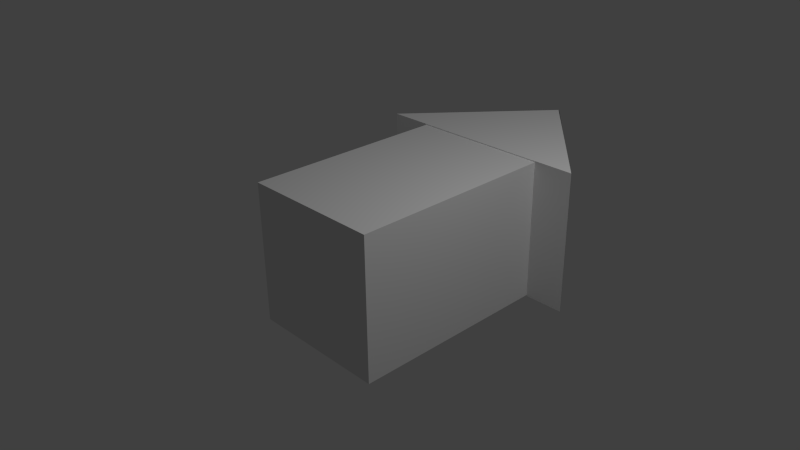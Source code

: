 # Source: arrow.blend  (saved by Blender 2.71.0; exported with 4.5.12 LTS)
import bpy
from mathutils import Matrix  # noqa: F401  (used for matrix-valued properties, if any)

bpy.ops.wm.read_factory_settings(use_empty=True)
scene = bpy.context.scene
scene.name = 'Scene'

# ---- collections
col_collection_1 = bpy.data.collections.new('Collection 1'); scene.collection.children.link(col_collection_1)

# ---- materials (node trees are filled in below, after node groups)
mat_material = bpy.data.materials.new('Material')
mat_material.alpha_threshold = 0.0
mat_material.use_transparent_shadow = False
mat_material.roughness = 0.5
mat_material.line_color = (0.0, 0.0, 0.0, 1.0)

# ---- material node trees

# ---- world
world_world = bpy.data.worlds.new('World'); scene.world = world_world
world_world.color = (0.05088, 0.05088, 0.05088)
world_world.use_sun_shadow = False
world_world.sun_shadow_jitter_overblur = 0.0
world_world.cycles.sampling_method = 'MANUAL'
world_world.cycles.sample_map_resolution = 256

# ---- cameras
cam_camera = bpy.data.cameras.new('Camera')
cam_camera.clip_end = 100.0
cam_camera.lens = 35.0
cam_camera.sensor_width = 32.0
cam_camera.sensor_height = 18.0
cam_camera.ortho_scale = 7.314
cam_camera.dof.focus_distance = 0.0
cam_camera.dof.aperture_fstop = 128.0

# ---- lights
light_lamp = bpy.data.lights.new('Lamp', 'POINT')
light_lamp.transmission_factor = 0.0
light_lamp.cutoff_distance = 30.0
light_lamp.energy = 100.0
light_lamp.shadow_buffer_clip_start = 1.001
light_lamp.shadow_soft_size = 0.1
light_lamp.shadow_maximum_resolution = 0.006
light_lamp.use_absolute_resolution = True
light_lamp.cycles.use_multiple_importance_sampling = False

# ---- meshes
me_cube = bpy.data.meshes.new('Cube')
me_cube.from_pydata([(1.0, 1.97, -1.0), (1.0, -1.0, -1.0), (-1.0, -1.0, -1.0), (-1.0, 1.97, -1.0), (1.0, 1.97, 1.0), (1.0, -1.0, 1.0), (-1.0, -1.0, 1.0), (-1.0, 1.97, 1.0), (1.579, 1.94, 1.018), (-0.02288, 3.769, 1.018), (-0.02208, 3.769, 1.018), (-1.614, 1.94, 1.018), (1.579, 1.94, -1.014), (-0.02237, 3.769, -1.014), (-0.02259, 3.769, -1.014), (-1.614, 1.94, -1.014), (0.9942, 1.964, -0.9942), (0.9942, -0.9942, -0.9942), (-0.9942, -0.9942, -0.9942), (-0.9942, 1.964, -0.9942), (0.9942, 1.964, 0.9942), (0.9942, -0.9942, 0.9942), (-0.9942, -0.9942, 0.9942), (-0.9942, 1.964, 0.9942), (1.571, 1.943, 1.012), (-0.0305, 3.773, 1.012), (-0.01447, 3.773, 1.012), (-1.606, 1.943, 1.012), (1.571, 1.943, -1.009), (-0.02686, 3.771, -1.005), (-0.01808, 3.771, -1.005), (-1.606, 1.943, -1.009)], [], [(0, 1, 2, 3), (4, 7, 6, 5), (0, 4, 5, 1), (1, 5, 6, 2), (2, 6, 7, 3), (4, 0, 3, 7), (8, 9, 10, 11), (15, 14, 13, 12), (8, 11, 15, 12), (9, 8, 12, 13), (10, 9, 13, 14), (11, 10, 14, 15), (19, 18, 17, 16), (21, 22, 23, 20), (17, 21, 20, 16), (18, 22, 21, 17), (19, 23, 22, 18), (23, 19, 16, 20), (27, 26, 25, 24), (28, 29, 30, 31), (28, 31, 27, 24), (29, 28, 24, 25), (30, 29, 25, 26), (31, 30, 26, 27)])
me_cube.materials.append(mat_material)
me_cube.use_remesh_preserve_volume = False
me_cube.use_remesh_preserve_attributes = False
me_cube.use_mirror_vertex_groups = False
me_cube.update()

# ---- objects
ob_cube = bpy.data.objects.new('Cube', me_cube)
ob_lamp = bpy.data.objects.new('Lamp', light_lamp)
ob_camera = bpy.data.objects.new('Camera', cam_camera)

# ---- transforms, parenting, visibility, modifiers, constraints
ob_cube.location = (1.861, -0.8862, 1.812)
ob_cube.scale = (0.5168, 0.5168, 0.5168)
ob_cube.lock_rotations_4d = False
ob_cube.empty_display_type = 'ARROWS'
ob_cube.lineart.crease_threshold = 0.0
ob_lamp.location = (3.968, -0.3666, 4.863)
ob_lamp.rotation_euler = (0.6503, 0.05522, 1.866)
ob_lamp.scale = (0.5168, 0.5168, 0.5168)
ob_lamp.lock_rotations_4d = False
ob_lamp.empty_display_type = 'ARROWS'
ob_lamp.color = (0.0, 0.0, 0.0, 0.0)
ob_lamp.lineart.crease_threshold = 0.0
ob_camera.location = (5.728, -4.249, 4.573)
ob_camera.rotation_euler = (1.109, 0.01082, 0.8149)
ob_camera.scale = (0.5168, 0.5168, 0.5168)
ob_camera.lock_rotations_4d = False
ob_camera.empty_display_type = 'ARROWS'
ob_camera.color = (0.0, 0.0, 0.0, 0.0)
ob_camera.display_type = 'WIRE'
ob_camera.lineart.crease_threshold = 0.0

# ---- collection membership
col_collection_1.objects.link(ob_cube)
col_collection_1.objects.link(ob_lamp)
col_collection_1.objects.link(ob_camera)

# ---- scene / render settings (as saved in the file)
scene.camera = ob_camera
scene.frame_start = 1; scene.frame_end = 250; scene.frame_set(0)
scene.render.engine = 'BLENDER_EEVEE_NEXT'
scene.render.resolution_percentage = 50
scene.render.dither_intensity = 0.0
scene.cycles.use_denoising = False
scene.cycles.samples = 10
scene.cycles.sampling_pattern = 'TABULATED_SOBOL'
scene.cycles.light_sampling_threshold = 0.0
scene.cycles.use_adaptive_sampling = False
scene.cycles.use_light_tree = False
scene.cycles.blur_glossy = 0.0
scene.cycles.volume_bounces = 1
scene.cycles.pixel_filter_type = 'GAUSSIAN'
scene.cycles.sample_clamp_indirect = 0.0
scene.view_settings.view_transform = 'Standard'
bpy.context.view_layer.update()
